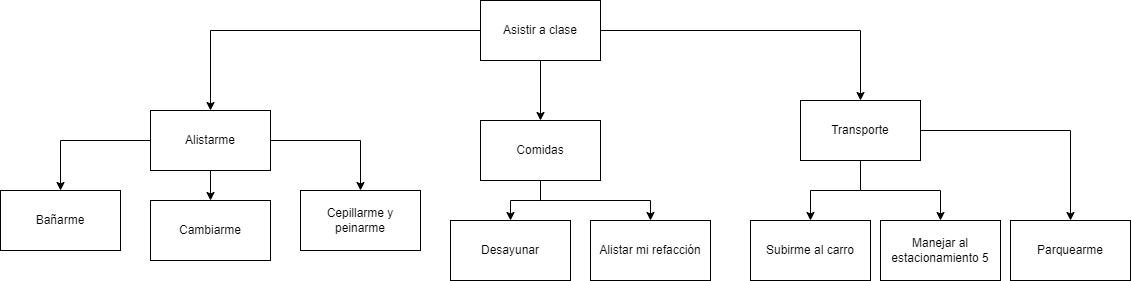

The diagram above was exported from draw.io. Its source (the exported page's mxGraphModel, read from the mxfile embedded in the PNG):
<mxGraphModel dx="2128" dy="539" grid="1" gridSize="10" guides="1" tooltips="1" connect="1" arrows="1" fold="1" page="1" pageScale="1" pageWidth="850" pageHeight="1100" math="0" shadow="0">
  <root>
    <mxCell id="0" />
    <mxCell id="1" parent="0" />
    <mxCell id="RrQeHeeLPComXPH-ipYF-3" value="" style="edgeStyle=orthogonalEdgeStyle;rounded=0;orthogonalLoop=1;jettySize=auto;html=1;" edge="1" parent="1" source="RrQeHeeLPComXPH-ipYF-1" target="RrQeHeeLPComXPH-ipYF-2">
      <mxGeometry relative="1" as="geometry" />
    </mxCell>
    <mxCell id="RrQeHeeLPComXPH-ipYF-11" value="" style="edgeStyle=orthogonalEdgeStyle;rounded=0;orthogonalLoop=1;jettySize=auto;html=1;" edge="1" parent="1" source="RrQeHeeLPComXPH-ipYF-1" target="RrQeHeeLPComXPH-ipYF-10">
      <mxGeometry relative="1" as="geometry" />
    </mxCell>
    <mxCell id="RrQeHeeLPComXPH-ipYF-17" value="" style="edgeStyle=orthogonalEdgeStyle;rounded=0;orthogonalLoop=1;jettySize=auto;html=1;" edge="1" parent="1" source="RrQeHeeLPComXPH-ipYF-1" target="RrQeHeeLPComXPH-ipYF-16">
      <mxGeometry relative="1" as="geometry" />
    </mxCell>
    <mxCell id="RrQeHeeLPComXPH-ipYF-1" value="Asistir a clase" style="rounded=0;whiteSpace=wrap;html=1;" vertex="1" parent="1">
      <mxGeometry x="390" y="460" width="120" height="60" as="geometry" />
    </mxCell>
    <mxCell id="RrQeHeeLPComXPH-ipYF-5" value="" style="edgeStyle=orthogonalEdgeStyle;rounded=0;orthogonalLoop=1;jettySize=auto;html=1;" edge="1" parent="1" source="RrQeHeeLPComXPH-ipYF-2" target="RrQeHeeLPComXPH-ipYF-4">
      <mxGeometry relative="1" as="geometry" />
    </mxCell>
    <mxCell id="RrQeHeeLPComXPH-ipYF-7" value="" style="edgeStyle=orthogonalEdgeStyle;rounded=0;orthogonalLoop=1;jettySize=auto;html=1;" edge="1" parent="1" source="RrQeHeeLPComXPH-ipYF-2" target="RrQeHeeLPComXPH-ipYF-6">
      <mxGeometry relative="1" as="geometry" />
    </mxCell>
    <mxCell id="RrQeHeeLPComXPH-ipYF-9" value="" style="edgeStyle=orthogonalEdgeStyle;rounded=0;orthogonalLoop=1;jettySize=auto;html=1;exitX=1;exitY=0.5;exitDx=0;exitDy=0;" edge="1" parent="1" source="RrQeHeeLPComXPH-ipYF-2" target="RrQeHeeLPComXPH-ipYF-8">
      <mxGeometry relative="1" as="geometry" />
    </mxCell>
    <mxCell id="RrQeHeeLPComXPH-ipYF-2" value="Alistarme" style="rounded=0;whiteSpace=wrap;html=1;" vertex="1" parent="1">
      <mxGeometry x="60" y="570" width="120" height="60" as="geometry" />
    </mxCell>
    <mxCell id="RrQeHeeLPComXPH-ipYF-4" value="Bañarme" style="rounded=0;whiteSpace=wrap;html=1;" vertex="1" parent="1">
      <mxGeometry x="-90" y="650" width="120" height="60" as="geometry" />
    </mxCell>
    <mxCell id="RrQeHeeLPComXPH-ipYF-6" value="Cambiarme" style="rounded=0;whiteSpace=wrap;html=1;" vertex="1" parent="1">
      <mxGeometry x="60" y="660" width="120" height="60" as="geometry" />
    </mxCell>
    <mxCell id="RrQeHeeLPComXPH-ipYF-8" value="Cepillarme y peinarme" style="rounded=0;whiteSpace=wrap;html=1;" vertex="1" parent="1">
      <mxGeometry x="210" y="650" width="120" height="60" as="geometry" />
    </mxCell>
    <mxCell id="RrQeHeeLPComXPH-ipYF-13" value="" style="edgeStyle=orthogonalEdgeStyle;rounded=0;orthogonalLoop=1;jettySize=auto;html=1;" edge="1" parent="1" source="RrQeHeeLPComXPH-ipYF-10" target="RrQeHeeLPComXPH-ipYF-12">
      <mxGeometry relative="1" as="geometry" />
    </mxCell>
    <mxCell id="RrQeHeeLPComXPH-ipYF-15" value="" style="edgeStyle=orthogonalEdgeStyle;rounded=0;orthogonalLoop=1;jettySize=auto;html=1;" edge="1" parent="1" source="RrQeHeeLPComXPH-ipYF-10" target="RrQeHeeLPComXPH-ipYF-14">
      <mxGeometry relative="1" as="geometry" />
    </mxCell>
    <mxCell id="RrQeHeeLPComXPH-ipYF-10" value="Comidas" style="rounded=0;whiteSpace=wrap;html=1;" vertex="1" parent="1">
      <mxGeometry x="390" y="580" width="120" height="60" as="geometry" />
    </mxCell>
    <mxCell id="RrQeHeeLPComXPH-ipYF-12" value="Desayunar" style="rounded=0;whiteSpace=wrap;html=1;" vertex="1" parent="1">
      <mxGeometry x="360" y="680" width="120" height="60" as="geometry" />
    </mxCell>
    <mxCell id="RrQeHeeLPComXPH-ipYF-14" value="Alistar mi refacción" style="rounded=0;whiteSpace=wrap;html=1;" vertex="1" parent="1">
      <mxGeometry x="500" y="680" width="120" height="60" as="geometry" />
    </mxCell>
    <mxCell id="RrQeHeeLPComXPH-ipYF-19" value="" style="edgeStyle=orthogonalEdgeStyle;rounded=0;orthogonalLoop=1;jettySize=auto;html=1;" edge="1" parent="1" source="RrQeHeeLPComXPH-ipYF-16" target="RrQeHeeLPComXPH-ipYF-18">
      <mxGeometry relative="1" as="geometry" />
    </mxCell>
    <mxCell id="RrQeHeeLPComXPH-ipYF-21" value="" style="edgeStyle=orthogonalEdgeStyle;rounded=0;orthogonalLoop=1;jettySize=auto;html=1;" edge="1" parent="1" source="RrQeHeeLPComXPH-ipYF-16" target="RrQeHeeLPComXPH-ipYF-20">
      <mxGeometry relative="1" as="geometry" />
    </mxCell>
    <mxCell id="RrQeHeeLPComXPH-ipYF-23" value="" style="edgeStyle=orthogonalEdgeStyle;rounded=0;orthogonalLoop=1;jettySize=auto;html=1;" edge="1" parent="1" source="RrQeHeeLPComXPH-ipYF-16" target="RrQeHeeLPComXPH-ipYF-22">
      <mxGeometry relative="1" as="geometry" />
    </mxCell>
    <mxCell id="RrQeHeeLPComXPH-ipYF-16" value="Transporte" style="rounded=0;whiteSpace=wrap;html=1;" vertex="1" parent="1">
      <mxGeometry x="710" y="560" width="120" height="60" as="geometry" />
    </mxCell>
    <mxCell id="RrQeHeeLPComXPH-ipYF-18" value="Subirme al carro" style="rounded=0;whiteSpace=wrap;html=1;" vertex="1" parent="1">
      <mxGeometry x="660" y="680" width="120" height="60" as="geometry" />
    </mxCell>
    <mxCell id="RrQeHeeLPComXPH-ipYF-20" value="Manejar al estacionamiento 5" style="rounded=0;whiteSpace=wrap;html=1;" vertex="1" parent="1">
      <mxGeometry x="790" y="680" width="120" height="60" as="geometry" />
    </mxCell>
    <mxCell id="RrQeHeeLPComXPH-ipYF-22" value="Parquearme" style="rounded=0;whiteSpace=wrap;html=1;" vertex="1" parent="1">
      <mxGeometry x="920" y="680" width="120" height="60" as="geometry" />
    </mxCell>
  </root>
</mxGraphModel>